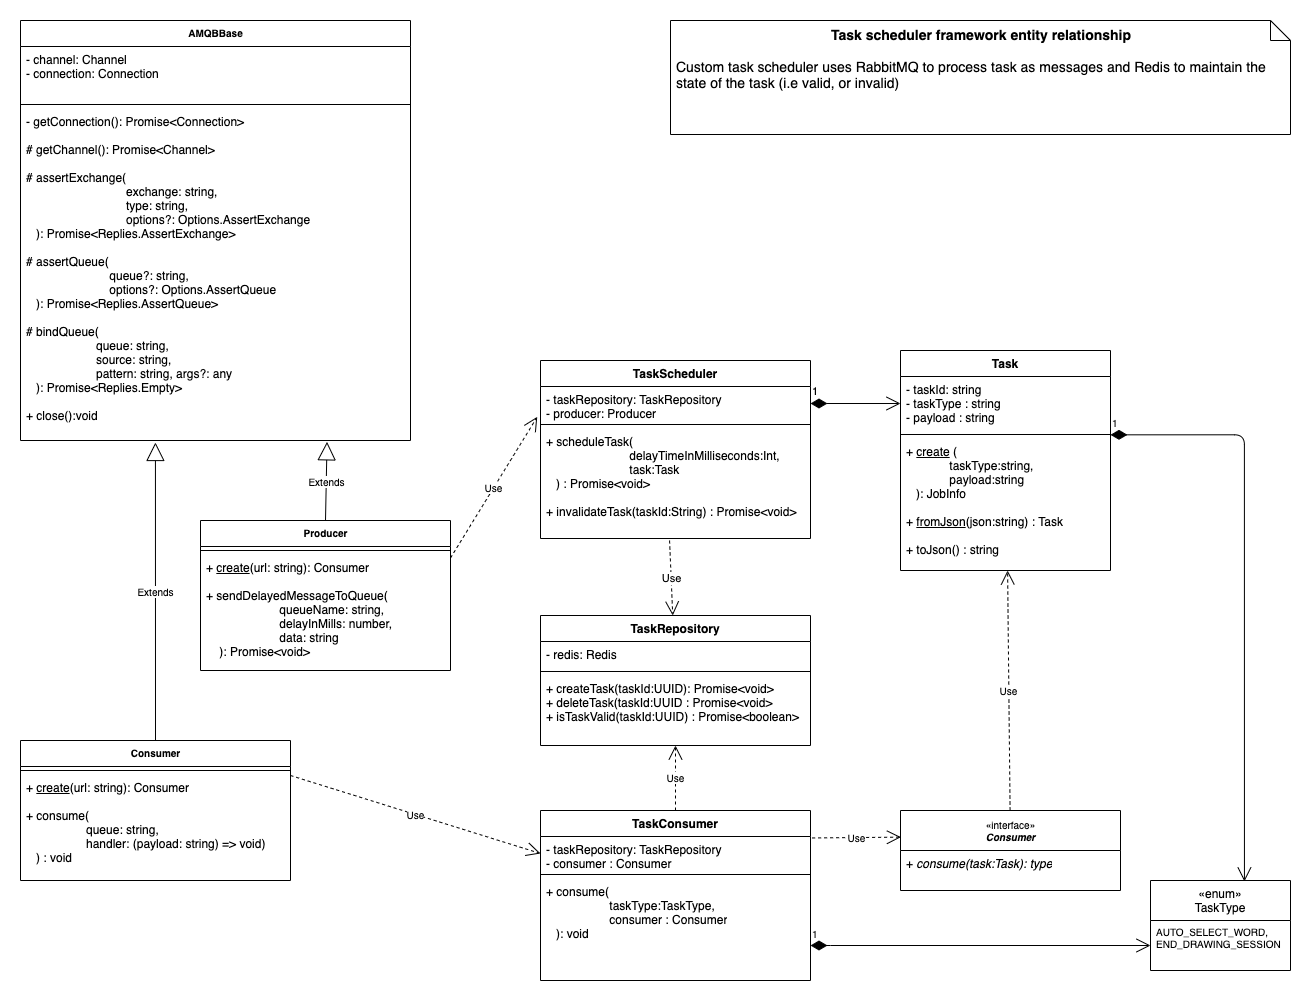

The diagram above was exported from draw.io. Its source (the exported page's mxGraphModel, read from the mxfile embedded in the PNG):
<mxGraphModel dx="2253" dy="617" grid="1" gridSize="10" guides="1" tooltips="1" connect="1" arrows="1" fold="1" page="1" pageScale="1" pageWidth="827" pageHeight="1169" math="0" shadow="0">
  <root>
    <mxCell id="0" />
    <mxCell id="1" parent="0" />
    <mxCell id="hHzlAnUzGJKlgmC77fo6-15" value="TaskScheduler" style="swimlane;fontStyle=1;align=center;verticalAlign=top;childLayout=stackLayout;horizontal=1;startSize=26;horizontalStack=0;resizeParent=1;resizeParentMax=0;resizeLast=0;collapsible=1;marginBottom=0;" parent="1" vertex="1">
      <mxGeometry x="40" y="380" width="270" height="178" as="geometry" />
    </mxCell>
    <mxCell id="hHzlAnUzGJKlgmC77fo6-16" value="- taskRepository: TaskRepository&#10;- producer: Producer" style="text;strokeColor=none;fillColor=none;align=left;verticalAlign=top;spacingLeft=4;spacingRight=4;overflow=hidden;rotatable=0;points=[[0,0.5],[1,0.5]];portConstraint=eastwest;" parent="hHzlAnUzGJKlgmC77fo6-15" vertex="1">
      <mxGeometry y="26" width="270" height="34" as="geometry" />
    </mxCell>
    <mxCell id="hHzlAnUzGJKlgmC77fo6-17" value="" style="line;strokeWidth=1;fillColor=none;align=left;verticalAlign=middle;spacingTop=-1;spacingLeft=3;spacingRight=3;rotatable=0;labelPosition=right;points=[];portConstraint=eastwest;" parent="hHzlAnUzGJKlgmC77fo6-15" vertex="1">
      <mxGeometry y="60" width="270" height="8" as="geometry" />
    </mxCell>
    <mxCell id="hHzlAnUzGJKlgmC77fo6-18" value="+ scheduleTask(&lt;br&gt;&amp;nbsp; &amp;nbsp; &amp;nbsp; &amp;nbsp; &amp;nbsp; &amp;nbsp; &amp;nbsp; &amp;nbsp; &amp;nbsp; &amp;nbsp; &amp;nbsp; &amp;nbsp; &amp;nbsp;delayTimeInMilliseconds:Int,&lt;br&gt;&amp;nbsp; &amp;nbsp; &amp;nbsp; &amp;nbsp; &amp;nbsp; &amp;nbsp; &amp;nbsp; &amp;nbsp; &amp;nbsp; &amp;nbsp; &amp;nbsp; &amp;nbsp; &amp;nbsp;task:Task&lt;br&gt;&amp;nbsp; &amp;nbsp;) : Promise&amp;lt;void&amp;gt;&lt;br&gt;&lt;br&gt;+ invalidateTask(taskId:String) : Promise&amp;lt;void&amp;gt;" style="text;strokeColor=none;fillColor=none;align=left;verticalAlign=top;spacingLeft=4;spacingRight=4;overflow=hidden;rotatable=0;points=[[0,0.5],[1,0.5]];portConstraint=eastwest;html=1;" parent="hHzlAnUzGJKlgmC77fo6-15" vertex="1">
      <mxGeometry y="68" width="270" height="110" as="geometry" />
    </mxCell>
    <mxCell id="hHzlAnUzGJKlgmC77fo6-19" value="Task" style="swimlane;fontStyle=1;align=center;verticalAlign=top;childLayout=stackLayout;horizontal=1;startSize=26;horizontalStack=0;resizeParent=1;resizeParentMax=0;resizeLast=0;collapsible=1;marginBottom=0;" parent="1" vertex="1">
      <mxGeometry x="400" y="370" width="210" height="220" as="geometry" />
    </mxCell>
    <mxCell id="hHzlAnUzGJKlgmC77fo6-20" value="- taskId: string&#10;- taskType : string&#10;- payload : string" style="text;strokeColor=none;fillColor=none;align=left;verticalAlign=top;spacingLeft=4;spacingRight=4;overflow=hidden;rotatable=0;points=[[0,0.5],[1,0.5]];portConstraint=eastwest;" parent="hHzlAnUzGJKlgmC77fo6-19" vertex="1">
      <mxGeometry y="26" width="210" height="54" as="geometry" />
    </mxCell>
    <mxCell id="hHzlAnUzGJKlgmC77fo6-21" value="" style="line;strokeWidth=1;fillColor=none;align=left;verticalAlign=middle;spacingTop=-1;spacingLeft=3;spacingRight=3;rotatable=0;labelPosition=right;points=[];portConstraint=eastwest;" parent="hHzlAnUzGJKlgmC77fo6-19" vertex="1">
      <mxGeometry y="80" width="210" height="8" as="geometry" />
    </mxCell>
    <mxCell id="hHzlAnUzGJKlgmC77fo6-22" value="+ &lt;u&gt;create&lt;/u&gt; (&lt;br&gt;&amp;nbsp; &amp;nbsp; &amp;nbsp; &amp;nbsp; &amp;nbsp; &amp;nbsp; &amp;nbsp;taskType:string,&lt;br&gt;&amp;nbsp; &amp;nbsp; &amp;nbsp; &amp;nbsp; &amp;nbsp; &amp;nbsp; &amp;nbsp;payload:string&lt;br&gt;&amp;nbsp; &amp;nbsp;): JobInfo&lt;br&gt;&lt;br&gt;+ &lt;u&gt;fromJson&lt;/u&gt;(json:string) : Task&lt;br&gt;&lt;br&gt;+ toJson() : string" style="text;strokeColor=none;fillColor=none;align=left;verticalAlign=top;spacingLeft=4;spacingRight=4;overflow=hidden;rotatable=0;points=[[0,0.5],[1,0.5]];portConstraint=eastwest;fontStyle=0;html=1;" parent="hHzlAnUzGJKlgmC77fo6-19" vertex="1">
      <mxGeometry y="88" width="210" height="132" as="geometry" />
    </mxCell>
    <mxCell id="hHzlAnUzGJKlgmC77fo6-24" value="TaskConsumer" style="swimlane;fontStyle=1;align=center;verticalAlign=top;childLayout=stackLayout;horizontal=1;startSize=26;horizontalStack=0;resizeParent=1;resizeParentMax=0;resizeLast=0;collapsible=1;marginBottom=0;" parent="1" vertex="1">
      <mxGeometry x="40" y="830" width="270" height="170" as="geometry" />
    </mxCell>
    <mxCell id="hHzlAnUzGJKlgmC77fo6-25" value="- taskRepository: TaskRepository&#10;- consumer : Consumer" style="text;strokeColor=none;fillColor=none;align=left;verticalAlign=top;spacingLeft=4;spacingRight=4;overflow=hidden;rotatable=0;points=[[0,0.5],[1,0.5]];portConstraint=eastwest;" parent="hHzlAnUzGJKlgmC77fo6-24" vertex="1">
      <mxGeometry y="26" width="270" height="34" as="geometry" />
    </mxCell>
    <mxCell id="hHzlAnUzGJKlgmC77fo6-26" value="" style="line;strokeWidth=1;fillColor=none;align=left;verticalAlign=middle;spacingTop=-1;spacingLeft=3;spacingRight=3;rotatable=0;labelPosition=right;points=[];portConstraint=eastwest;" parent="hHzlAnUzGJKlgmC77fo6-24" vertex="1">
      <mxGeometry y="60" width="270" height="8" as="geometry" />
    </mxCell>
    <mxCell id="hHzlAnUzGJKlgmC77fo6-27" value="+ consume(&lt;br&gt;&amp;nbsp; &amp;nbsp; &amp;nbsp; &amp;nbsp; &amp;nbsp; &amp;nbsp; &amp;nbsp; &amp;nbsp; &amp;nbsp; &amp;nbsp;taskType:TaskType,&lt;br&gt;&amp;nbsp; &amp;nbsp; &amp;nbsp; &amp;nbsp; &amp;nbsp; &amp;nbsp; &amp;nbsp; &amp;nbsp; &amp;nbsp; &amp;nbsp;consumer : Consumer&lt;br&gt;&amp;nbsp; &amp;nbsp;): void" style="text;strokeColor=none;fillColor=none;align=left;verticalAlign=top;spacingLeft=4;spacingRight=4;overflow=hidden;rotatable=0;points=[[0,0.5],[1,0.5]];portConstraint=eastwest;html=1;" parent="hHzlAnUzGJKlgmC77fo6-24" vertex="1">
      <mxGeometry y="68" width="270" height="102" as="geometry" />
    </mxCell>
    <mxCell id="hHzlAnUzGJKlgmC77fo6-28" value="1" style="endArrow=open;html=1;endSize=12;startArrow=diamondThin;startSize=14;startFill=1;edgeStyle=orthogonalEdgeStyle;align=left;verticalAlign=bottom;exitX=1;exitY=0.5;exitDx=0;exitDy=0;entryX=0;entryY=0.5;entryDx=0;entryDy=0;" parent="1" source="hHzlAnUzGJKlgmC77fo6-16" target="hHzlAnUzGJKlgmC77fo6-20" edge="1">
      <mxGeometry x="-1" y="3" relative="1" as="geometry">
        <mxPoint x="322" y="425" as="sourcePoint" />
        <mxPoint x="510" y="422" as="targetPoint" />
      </mxGeometry>
    </mxCell>
    <mxCell id="hHzlAnUzGJKlgmC77fo6-29" value="TaskRepository" style="swimlane;fontStyle=1;align=center;verticalAlign=top;childLayout=stackLayout;horizontal=1;startSize=26;horizontalStack=0;resizeParent=1;resizeParentMax=0;resizeLast=0;collapsible=1;marginBottom=0;" parent="1" vertex="1">
      <mxGeometry x="40" y="635" width="270" height="130" as="geometry" />
    </mxCell>
    <mxCell id="hHzlAnUzGJKlgmC77fo6-30" value="- redis: Redis" style="text;strokeColor=none;fillColor=none;align=left;verticalAlign=top;spacingLeft=4;spacingRight=4;overflow=hidden;rotatable=0;points=[[0,0.5],[1,0.5]];portConstraint=eastwest;" parent="hHzlAnUzGJKlgmC77fo6-29" vertex="1">
      <mxGeometry y="26" width="270" height="26" as="geometry" />
    </mxCell>
    <mxCell id="hHzlAnUzGJKlgmC77fo6-31" value="" style="line;strokeWidth=1;fillColor=none;align=left;verticalAlign=middle;spacingTop=-1;spacingLeft=3;spacingRight=3;rotatable=0;labelPosition=right;points=[];portConstraint=eastwest;" parent="hHzlAnUzGJKlgmC77fo6-29" vertex="1">
      <mxGeometry y="52" width="270" height="8" as="geometry" />
    </mxCell>
    <mxCell id="hHzlAnUzGJKlgmC77fo6-32" value="+ createTask(taskId:UUID): Promise&lt;void&gt;&#10;+ deleteTask(taskId:UUID : Promise&lt;void&gt;&#10;+ isTaskValid(taskId:UUID) : Promise&lt;boolean&gt;" style="text;strokeColor=none;fillColor=none;align=left;verticalAlign=top;spacingLeft=4;spacingRight=4;overflow=hidden;rotatable=0;points=[[0,0.5],[1,0.5]];portConstraint=eastwest;" parent="hHzlAnUzGJKlgmC77fo6-29" vertex="1">
      <mxGeometry y="60" width="270" height="70" as="geometry" />
    </mxCell>
    <mxCell id="hHzlAnUzGJKlgmC77fo6-33" value="Use" style="endArrow=open;endSize=12;dashed=1;html=1;exitX=0.478;exitY=1.018;exitDx=0;exitDy=0;exitPerimeter=0;" parent="1" source="hHzlAnUzGJKlgmC77fo6-18" target="hHzlAnUzGJKlgmC77fo6-29" edge="1">
      <mxGeometry width="160" relative="1" as="geometry">
        <mxPoint x="266" y="687.6700000000001" as="sourcePoint" />
        <mxPoint x="430" y="665" as="targetPoint" />
      </mxGeometry>
    </mxCell>
    <mxCell id="hHzlAnUzGJKlgmC77fo6-40" value="«enum»&#10;TaskType" style="swimlane;fontStyle=0;childLayout=stackLayout;horizontal=1;startSize=40;fillColor=none;horizontalStack=0;resizeParent=1;resizeParentMax=0;resizeLast=0;collapsible=1;marginBottom=0;" parent="1" vertex="1">
      <mxGeometry x="650" y="900" width="140" height="90" as="geometry" />
    </mxCell>
    <mxCell id="hHzlAnUzGJKlgmC77fo6-43" value="AUTO_SELECT_WORD,&#10;END_DRAWING_SESSION" style="text;strokeColor=none;fillColor=none;align=left;verticalAlign=top;spacingLeft=4;spacingRight=4;overflow=hidden;rotatable=0;points=[[0,0.5],[1,0.5]];portConstraint=eastwest;fontSize=10;" parent="hHzlAnUzGJKlgmC77fo6-40" vertex="1">
      <mxGeometry y="40" width="140" height="50" as="geometry" />
    </mxCell>
    <mxCell id="hHzlAnUzGJKlgmC77fo6-48" value="Use" style="endArrow=open;endSize=12;dashed=1;html=1;fontSize=10;exitX=0.5;exitY=0;exitDx=0;exitDy=0;" parent="1" source="hHzlAnUzGJKlgmC77fo6-24" target="hHzlAnUzGJKlgmC77fo6-32" edge="1">
      <mxGeometry width="160" relative="1" as="geometry">
        <mxPoint x="270" y="620" as="sourcePoint" />
        <mxPoint x="430" y="620" as="targetPoint" />
      </mxGeometry>
    </mxCell>
    <mxCell id="hHzlAnUzGJKlgmC77fo6-52" value="1" style="endArrow=open;html=1;endSize=12;startArrow=diamondThin;startSize=14;startFill=1;edgeStyle=orthogonalEdgeStyle;align=left;verticalAlign=bottom;fontSize=10;" parent="1" target="hHzlAnUzGJKlgmC77fo6-43" edge="1">
      <mxGeometry x="-1" y="3" relative="1" as="geometry">
        <mxPoint x="310" y="965" as="sourcePoint" />
        <mxPoint x="659" y="774.6700000000001" as="targetPoint" />
        <Array as="points">
          <mxPoint x="320" y="965" />
          <mxPoint x="320" y="965" />
        </Array>
      </mxGeometry>
    </mxCell>
    <mxCell id="hHzlAnUzGJKlgmC77fo6-54" value="«interface»&lt;br&gt;&lt;b&gt;&lt;i&gt;Consumer&lt;/i&gt;&lt;/b&gt;" style="swimlane;fontStyle=0;childLayout=stackLayout;horizontal=1;startSize=40;fillColor=none;horizontalStack=0;resizeParent=1;resizeParentMax=0;resizeLast=0;collapsible=1;marginBottom=0;fontSize=10;html=1;" parent="1" vertex="1">
      <mxGeometry x="400" y="830" width="220" height="80" as="geometry" />
    </mxCell>
    <mxCell id="hHzlAnUzGJKlgmC77fo6-55" value="+ &lt;i&gt;consume(task:Task): type&lt;/i&gt;" style="text;strokeColor=none;fillColor=none;align=left;verticalAlign=top;spacingLeft=4;spacingRight=4;overflow=hidden;rotatable=0;points=[[0,0.5],[1,0.5]];portConstraint=eastwest;fontStyle=0;html=1;" parent="hHzlAnUzGJKlgmC77fo6-54" vertex="1">
      <mxGeometry y="40" width="220" height="40" as="geometry" />
    </mxCell>
    <mxCell id="hHzlAnUzGJKlgmC77fo6-58" value="Use" style="endArrow=open;endSize=12;dashed=1;html=1;fontSize=10;exitX=1.006;exitY=0.043;exitDx=0;exitDy=0;exitPerimeter=0;entryX=0.002;entryY=0.333;entryDx=0;entryDy=0;entryPerimeter=0;" parent="1" source="hHzlAnUzGJKlgmC77fo6-25" target="hHzlAnUzGJKlgmC77fo6-54" edge="1">
      <mxGeometry width="160" relative="1" as="geometry">
        <mxPoint x="110" y="880" as="sourcePoint" />
        <mxPoint x="430" y="853" as="targetPoint" />
      </mxGeometry>
    </mxCell>
    <mxCell id="hHzlAnUzGJKlgmC77fo6-59" value="1" style="endArrow=open;html=1;endSize=12;startArrow=diamondThin;startSize=14;startFill=1;edgeStyle=orthogonalEdgeStyle;align=left;verticalAlign=bottom;fontSize=10;exitX=1;exitY=1.08;exitDx=0;exitDy=0;exitPerimeter=0;entryX=0.671;entryY=0.011;entryDx=0;entryDy=0;entryPerimeter=0;" parent="1" source="hHzlAnUzGJKlgmC77fo6-20" target="hHzlAnUzGJKlgmC77fo6-40" edge="1">
      <mxGeometry x="-1" y="3" relative="1" as="geometry">
        <mxPoint x="723.3" y="479.336" as="sourcePoint" />
        <mxPoint x="776" y="890" as="targetPoint" />
      </mxGeometry>
    </mxCell>
    <mxCell id="hHzlAnUzGJKlgmC77fo6-60" value="Use" style="endArrow=open;endSize=12;dashed=1;html=1;fontSize=10;entryX=0.51;entryY=1;entryDx=0;entryDy=0;entryPerimeter=0;" parent="1" source="hHzlAnUzGJKlgmC77fo6-54" target="hHzlAnUzGJKlgmC77fo6-22" edge="1">
      <mxGeometry width="160" relative="1" as="geometry">
        <mxPoint x="590" y="680" as="sourcePoint" />
        <mxPoint x="750" y="680" as="targetPoint" />
      </mxGeometry>
    </mxCell>
    <mxCell id="hHzlAnUzGJKlgmC77fo6-61" value="AMQBBase" style="swimlane;fontStyle=1;align=center;verticalAlign=top;childLayout=stackLayout;horizontal=1;startSize=26;horizontalStack=0;resizeParent=1;resizeParentMax=0;resizeLast=0;collapsible=1;marginBottom=0;fontSize=10;html=1;" parent="1" vertex="1">
      <mxGeometry x="-480" y="40" width="390" height="420" as="geometry" />
    </mxCell>
    <mxCell id="hHzlAnUzGJKlgmC77fo6-62" value="- channel: Channel&#10;- connection: Connection" style="text;strokeColor=none;fillColor=none;align=left;verticalAlign=top;spacingLeft=4;spacingRight=4;overflow=hidden;rotatable=0;points=[[0,0.5],[1,0.5]];portConstraint=eastwest;" parent="hHzlAnUzGJKlgmC77fo6-61" vertex="1">
      <mxGeometry y="26" width="390" height="54" as="geometry" />
    </mxCell>
    <mxCell id="hHzlAnUzGJKlgmC77fo6-63" value="" style="line;strokeWidth=1;fillColor=none;align=left;verticalAlign=middle;spacingTop=-1;spacingLeft=3;spacingRight=3;rotatable=0;labelPosition=right;points=[];portConstraint=eastwest;" parent="hHzlAnUzGJKlgmC77fo6-61" vertex="1">
      <mxGeometry y="80" width="390" height="8" as="geometry" />
    </mxCell>
    <mxCell id="hHzlAnUzGJKlgmC77fo6-64" value="- getConnection(): Promise&lt;Connection&gt;&#10;&#10;# getChannel(): Promise&lt;Channel&gt;&#10;&#10;# assertExchange(&#10;                              exchange: string,&#10;                              type: string,&#10;                              options?: Options.AssertExchange&#10;   ): Promise&lt;Replies.AssertExchange&gt;&#10;&#10;# assertQueue(&#10;                         queue?: string,&#10;                         options?: Options.AssertQueue&#10;   ): Promise&lt;Replies.AssertQueue&gt;&#10;&#10;# bindQueue(&#10;                     queue: string,&#10;                     source: string, &#10;                     pattern: string, args?: any&#10;   ): Promise&lt;Replies.Empty&gt;&#10;&#10;+ close():void" style="text;strokeColor=none;fillColor=none;align=left;verticalAlign=top;spacingLeft=4;spacingRight=4;overflow=hidden;rotatable=0;points=[[0,0.5],[1,0.5]];portConstraint=eastwest;" parent="hHzlAnUzGJKlgmC77fo6-61" vertex="1">
      <mxGeometry y="88" width="390" height="332" as="geometry" />
    </mxCell>
    <mxCell id="hHzlAnUzGJKlgmC77fo6-65" value="Consumer" style="swimlane;fontStyle=1;align=center;verticalAlign=top;childLayout=stackLayout;horizontal=1;startSize=26;horizontalStack=0;resizeParent=1;resizeParentMax=0;resizeLast=0;collapsible=1;marginBottom=0;fontSize=10;html=1;" parent="1" vertex="1">
      <mxGeometry x="-480" y="760" width="270" height="140" as="geometry" />
    </mxCell>
    <mxCell id="hHzlAnUzGJKlgmC77fo6-67" value="" style="line;strokeWidth=1;fillColor=none;align=left;verticalAlign=middle;spacingTop=-1;spacingLeft=3;spacingRight=3;rotatable=0;labelPosition=right;points=[];portConstraint=eastwest;" parent="hHzlAnUzGJKlgmC77fo6-65" vertex="1">
      <mxGeometry y="26" width="270" height="8" as="geometry" />
    </mxCell>
    <mxCell id="hHzlAnUzGJKlgmC77fo6-68" value="+&amp;nbsp;&lt;u&gt;create&lt;/u&gt;(url: string): Consumer&lt;br&gt;&lt;br&gt;+&amp;nbsp;consume(&lt;br&gt;&amp;nbsp; &amp;nbsp; &amp;nbsp; &amp;nbsp; &amp;nbsp; &amp;nbsp; &amp;nbsp; &amp;nbsp; &amp;nbsp; queue: string, &lt;br&gt;&amp;nbsp; &amp;nbsp; &amp;nbsp; &amp;nbsp; &amp;nbsp; &amp;nbsp; &amp;nbsp; &amp;nbsp; &amp;nbsp; handler: (payload: string) =&amp;gt; void)&lt;br&gt;&amp;nbsp; &amp;nbsp;) : void&amp;nbsp;" style="text;strokeColor=none;fillColor=none;align=left;verticalAlign=top;spacingLeft=4;spacingRight=4;overflow=hidden;rotatable=0;points=[[0,0.5],[1,0.5]];portConstraint=eastwest;html=1;" parent="hHzlAnUzGJKlgmC77fo6-65" vertex="1">
      <mxGeometry y="34" width="270" height="106" as="geometry" />
    </mxCell>
    <mxCell id="hHzlAnUzGJKlgmC77fo6-69" value="Producer" style="swimlane;fontStyle=1;align=center;verticalAlign=top;childLayout=stackLayout;horizontal=1;startSize=26;horizontalStack=0;resizeParent=1;resizeParentMax=0;resizeLast=0;collapsible=1;marginBottom=0;fontSize=10;html=1;" parent="1" vertex="1">
      <mxGeometry x="-300" y="540" width="250" height="150" as="geometry" />
    </mxCell>
    <mxCell id="hHzlAnUzGJKlgmC77fo6-71" value="" style="line;strokeWidth=1;fillColor=none;align=left;verticalAlign=middle;spacingTop=-1;spacingLeft=3;spacingRight=3;rotatable=0;labelPosition=right;points=[];portConstraint=eastwest;" parent="hHzlAnUzGJKlgmC77fo6-69" vertex="1">
      <mxGeometry y="26" width="250" height="8" as="geometry" />
    </mxCell>
    <mxCell id="hHzlAnUzGJKlgmC77fo6-72" value="+&amp;nbsp;&lt;u&gt;create&lt;/u&gt;(url: string): Consumer&lt;br&gt;&lt;br&gt;+&amp;nbsp;sendDelayedMessageToQueue(&lt;br&gt;&amp;nbsp; &amp;nbsp; &amp;nbsp; &amp;nbsp; &amp;nbsp; &amp;nbsp; &amp;nbsp; &amp;nbsp; &amp;nbsp; &amp;nbsp; &amp;nbsp; queueName: string, &lt;br&gt;&amp;nbsp; &amp;nbsp; &amp;nbsp; &amp;nbsp; &amp;nbsp; &amp;nbsp; &amp;nbsp; &amp;nbsp; &amp;nbsp; &amp;nbsp; &amp;nbsp; delayInMills: number,&lt;br&gt;&amp;nbsp; &amp;nbsp; &amp;nbsp; &amp;nbsp; &amp;nbsp; &amp;nbsp; &amp;nbsp; &amp;nbsp; &amp;nbsp; &amp;nbsp; &amp;nbsp; data: string&lt;br&gt;&amp;nbsp; &amp;nbsp; ): Promise&amp;lt;void&amp;gt;&amp;nbsp;" style="text;strokeColor=none;fillColor=none;align=left;verticalAlign=top;spacingLeft=4;spacingRight=4;overflow=hidden;rotatable=0;points=[[0,0.5],[1,0.5]];portConstraint=eastwest;labelBorderColor=none;html=1;" parent="hHzlAnUzGJKlgmC77fo6-69" vertex="1">
      <mxGeometry y="34" width="250" height="116" as="geometry" />
    </mxCell>
    <mxCell id="hHzlAnUzGJKlgmC77fo6-73" value="Extends" style="endArrow=block;endSize=16;endFill=0;html=1;fontSize=10;exitX=0.5;exitY=0;exitDx=0;exitDy=0;entryX=0.346;entryY=1.006;entryDx=0;entryDy=0;entryPerimeter=0;" parent="1" source="hHzlAnUzGJKlgmC77fo6-65" edge="1" target="hHzlAnUzGJKlgmC77fo6-64">
      <mxGeometry width="160" relative="1" as="geometry">
        <mxPoint x="-290" y="520.33" as="sourcePoint" />
        <mxPoint x="-259.2700000000002" y="459.998" as="targetPoint" />
      </mxGeometry>
    </mxCell>
    <mxCell id="hHzlAnUzGJKlgmC77fo6-74" value="Extends" style="endArrow=block;endSize=16;endFill=0;html=1;fontSize=10;exitX=0.5;exitY=0;exitDx=0;exitDy=0;entryX=0.786;entryY=1.004;entryDx=0;entryDy=0;entryPerimeter=0;" parent="1" source="hHzlAnUzGJKlgmC77fo6-69" target="hHzlAnUzGJKlgmC77fo6-64" edge="1">
      <mxGeometry width="160" relative="1" as="geometry">
        <mxPoint x="-190" y="490" as="sourcePoint" />
        <mxPoint x="-128" y="490" as="targetPoint" />
      </mxGeometry>
    </mxCell>
    <mxCell id="hHzlAnUzGJKlgmC77fo6-75" value="Use" style="endArrow=open;endSize=12;dashed=1;html=1;fontSize=10;exitX=1;exitY=0.25;exitDx=0;exitDy=0;entryX=-0.012;entryY=0.892;entryDx=0;entryDy=0;entryPerimeter=0;" parent="1" source="hHzlAnUzGJKlgmC77fo6-69" target="hHzlAnUzGJKlgmC77fo6-16" edge="1">
      <mxGeometry width="160" relative="1" as="geometry">
        <mxPoint x="20" y="602.67" as="sourcePoint" />
        <mxPoint x="180" y="602.67" as="targetPoint" />
      </mxGeometry>
    </mxCell>
    <mxCell id="hHzlAnUzGJKlgmC77fo6-80" value="Use" style="endArrow=open;endSize=12;dashed=1;html=1;fontSize=10;exitX=1;exitY=0.25;exitDx=0;exitDy=0;entryX=0;entryY=0.5;entryDx=0;entryDy=0;" parent="1" source="hHzlAnUzGJKlgmC77fo6-65" target="hHzlAnUzGJKlgmC77fo6-25" edge="1">
      <mxGeometry width="160" relative="1" as="geometry">
        <mxPoint x="-200" y="775" as="sourcePoint" />
        <mxPoint x="-40" y="775" as="targetPoint" />
      </mxGeometry>
    </mxCell>
    <mxCell id="hHzlAnUzGJKlgmC77fo6-91" value="&lt;blockquote style=&quot;margin: 0 0 0 40px ; border: none ; padding: 0px&quot;&gt;&lt;/blockquote&gt;&lt;b style=&quot;font-size: 14px&quot;&gt;&lt;div style=&quot;text-align: center&quot;&gt;&lt;b&gt;Task scheduler framework entity relationship&lt;/b&gt;&lt;/div&gt;&lt;/b&gt;&lt;font&gt;&lt;span style=&quot;font-size: 14px&quot;&gt;&lt;br&gt;&amp;nbsp;Custom task scheduler uses RabbitMQ&lt;/span&gt;&lt;span style=&quot;font-size: 14px&quot;&gt;&amp;nbsp;to process task as messages and Redis to maintain the&amp;nbsp; &amp;nbsp;state of the task (i.e valid, or invalid)&amp;nbsp;&lt;/span&gt;&lt;/font&gt;" style="shape=note;size=20;whiteSpace=wrap;html=1;fontSize=10;align=left;verticalAlign=top;" parent="1" vertex="1">
      <mxGeometry x="170" y="40" width="620" height="114" as="geometry" />
    </mxCell>
  </root>
</mxGraphModel>